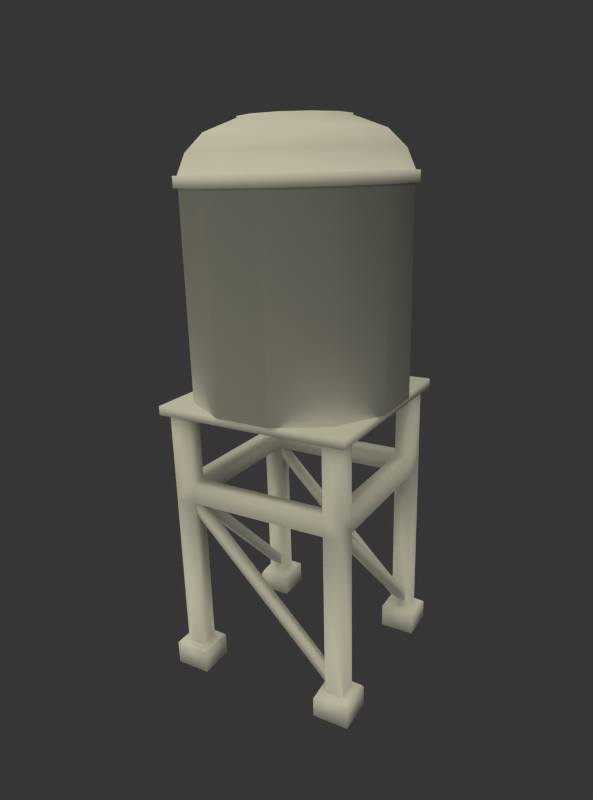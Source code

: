 # Source: Water_Towel.blend  (saved by Blender 2.63.0; exported with 4.5.12 LTS)
import bpy
from mathutils import Matrix  # noqa: F401  (used for matrix-valued properties, if any)

bpy.ops.wm.read_factory_settings(use_empty=True)
scene = bpy.context.scene
scene.name = 'Scene'

# ---- collections
col_collection_1 = bpy.data.collections.new('Collection 1'); scene.collection.children.link(col_collection_1)

# ---- materials (node trees are filled in below, after node groups)
mat_material = bpy.data.materials.new('Material')
mat_material.alpha_threshold = 0.0
mat_material.use_transparent_shadow = False
mat_material.specular_color = (0.1733, 0.1389, 0.07949)
mat_material.roughness = 0.5
mat_material.specular_intensity = 0.4376
mat_material.line_color = (0.0, 0.0, 0.0, 1.0)

# ---- material node trees

# ---- world
world_world = bpy.data.worlds.new('World'); scene.world = world_world
world_world.color = (0.03741, 0.03741, 0.03741)
world_world.use_sun_shadow = False
world_world.sun_shadow_jitter_overblur = 0.0
world_world.cycles.sampling_method = 'MANUAL'
world_world.cycles.sample_map_resolution = 256

# ---- cameras
cam_camera = bpy.data.cameras.new('Camera')
cam_camera.clip_end = 100.0
cam_camera.lens = 28.0
cam_camera.sensor_width = 32.0
cam_camera.sensor_height = 18.0
cam_camera.dof.focus_distance = 0.0
cam_camera.dof.aperture_fstop = 128.0

# ---- lights
light_sun_001 = bpy.data.lights.new('Sun.001', 'SUN')
light_sun_001.color = (1.0, 0.9489, 0.6876)
light_sun_001.transmission_factor = 0.0
light_sun_001.angle = 2.896
light_sun_001.energy = 2.02
light_sun_001.shadow_buffer_clip_start = 0.5
light_sun_001.shadow_soft_size = 8.108
light_sun_001.shadow_cascade_max_distance = 1000.0
light_sun_001.cycles.use_multiple_importance_sampling = False

# ---- meshes
me_cube_001 = bpy.data.meshes.new('Cube.001')
me_cube_001.from_pydata([(0.806, -1.006, -0.8819), (0.806, 1.006, -0.8819), (0.806, -0.794, -0.8819), (0.806, -0.794, -0.6819), (0.806, -1.006, -0.6819), (0.806, 1.006, -0.6819), (0.806, -0.794, 0.1181), (0.806, 0.794, 0.1181), (-0.806, -0.794, 0.1181), (-0.806, 0.794, 0.1181), (0.806, -1.006, 0.1181), (0.806, 1.006, 0.1181), (-0.806, -1.006, 0.1181), (-0.806, 1.006, 0.1181), (1.018, -1.006, 0.1181), (1.018, 1.006, 0.1181), (-1.018, -1.006, 0.1181), (-1.018, 1.006, 0.1181), (1.018, -0.794, 0.1181), (1.018, 0.794, 0.1181), (-1.018, -0.794, 0.1181), (-1.018, 0.794, 0.1181), (1.018, -0.794, -0.6819), (-1.018, -0.794, -0.6819), (1.018, -1.006, -0.6819), (1.018, 1.006, -0.6819), (-1.018, -1.006, -0.6819), (-1.018, 1.006, -0.6819), (1.018, -1.006, -0.8819), (1.018, 1.006, -0.8819), (-1.018, -1.006, -0.8819), (-1.018, 1.006, -0.8819), (1.018, -0.794, -0.8819), (-1.018, -0.794, -0.8819), (1.018, -0.794, -2.728), (1.018, 0.794, -2.719), (-1.018, -0.794, -2.719), (-1.018, 0.794, -2.719), (1.018, -1.006, -2.728), (1.018, 1.006, -2.719), (-1.018, -1.006, -2.719), (-1.018, 1.006, -2.719), (0.806, -1.006, -2.728), (0.806, 1.006, -2.719), (-0.806, -1.006, -2.719), (-0.806, 1.006, -2.719), (0.806, -0.794, -2.728), (0.806, 0.794, -2.719), (-0.806, -0.794, -2.719), (-0.806, 0.794, -2.719), (0.735, -0.7231, -2.728), (0.735, 0.7231, -2.721), (-0.735, -0.7231, -2.731), (-0.735, 0.7231, -2.744), (0.735, -1.077, -2.767), (0.735, 1.077, -2.719), (-0.735, -1.077, -2.719), (-0.735, 1.077, -2.719), (1.089, -1.077, -2.732), (1.089, 1.077, -2.754), (-1.089, -1.077, -2.719), (-1.089, 1.077, -2.719), (1.089, -0.7231, -2.728), (1.089, 0.7231, -2.719), (-1.089, -0.7231, -2.719), (-1.089, 0.7231, -2.751), (1.112, -0.7, -2.759), (1.112, 0.7, -2.732), (-1.112, -0.7, -2.732), (-1.112, 0.7, -2.802), (1.112, -1.1, -2.746), (1.112, 1.1, -2.767), (-1.112, -1.1, -2.732), (-1.112, 1.1, -2.732), (0.712, -1.1, -2.78), (0.712, 1.1, -2.732), (-0.712, -1.1, -2.732), (-0.712, 1.1, -2.732), (0.712, -0.7, -2.741), (0.712, 0.7, -2.726), (-0.712, -0.7, -2.744), (-0.712, 0.7, -2.757), (1.112, -0.7, -3.0), (1.112, 0.7, -3.0), (-1.112, -0.7, -3.0), (-1.112, 0.7, -3.0), (1.112, -1.1, -3.0), (1.112, 1.1, -3.0), (-1.112, -1.1, -3.0), (-1.112, 1.1, -3.0), (0.712, -1.1, -3.0), (0.712, 1.1, -3.0), (-0.712, -1.1, -3.0), (-0.712, 1.1, -3.0), (0.712, -0.7, -3.0), (0.712, 0.7, -3.0), (-0.712, -0.7, -3.0), (-0.712, 0.7, -3.0), (-0.806, -1.006, -0.6819), (-0.806, 1.006, -0.6819), (-0.806, -0.794, -0.6819), (-0.806, -0.794, -0.8819), (-0.806, -1.006, -0.8819), (-0.806, 1.006, -0.8819), (1.018, 0.794, -0.6819), (-1.018, 0.794, -0.6819), (1.018, 0.794, -0.8819), (-1.018, 0.794, -0.8819), (0.806, 0.794, -0.8819), (-0.806, 0.794, -0.8819), (0.806, 0.794, -0.6819), (-0.806, 0.794, -0.6819), (0.005988, 0.005987, -0.6819), (-0.8383, -0.9573, -1.001), (-0.8383, 0.9454, -1.001), (-0.8383, -0.85, -1.001), (-0.8383, 0.8422, -1.001), (-0.8383, -0.85, -0.8453), (-0.8383, 0.8422, -0.8453), (-0.8383, -0.9573, -0.8453), (-0.8383, 0.9454, -0.8453), (0.8551, -0.9573, -2.552), (0.8551, 0.9454, -2.552), (0.8551, -0.85, -2.552), (0.8551, 0.8422, -2.552), (0.8551, -0.85, -2.707), (0.8551, 0.8422, -2.707), (0.8551, -0.9573, -2.707), (0.8551, 0.9454, -2.707), (-0.8458, 0.8868, -2.707), (0.8657, 0.8868, -2.707), (-0.9677, 0.8868, -2.707), (0.9724, 0.8868, -2.707), (-0.9677, 0.8868, -2.552), (0.9724, 0.8868, -2.552), (-0.8458, 0.8868, -2.552), (0.8657, 0.8868, -2.552), (-0.8458, -0.8067, -0.8453), (0.8657, -0.8067, -0.8453), (-0.9677, -0.8067, -0.8453), (0.9724, -0.8067, -0.8453), (-0.9677, -0.8067, -1.001), (0.9724, -0.8067, -1.001), (-0.8458, -0.8067, -1.001), (0.8657, -0.8067, -1.001), (0.8465, 0.8421, 0.2181), (-0.8345, -0.8302, 0.2181), (1.152, 0.3099, 0.2181), (0.8421, -0.8345, 0.2181), (-0.8302, 0.8465, 0.2181), (-0.3038, -1.138, 0.2181), (-1.138, 0.3158, 0.2181), (0.3099, -1.14, 0.2181), (-0.2979, 1.152, 0.2181), (1.15, -0.3038, 0.2181), (0.3158, 1.15, 0.2181), (-1.14, -0.2979, 0.2181), (0.8465, 0.8421, 2.404), (0.8421, -0.8345, 2.404), (1.15, -0.3038, 2.404), (-0.8345, -0.8302, 2.404), (-0.3038, -1.138, 2.404), (1.152, 0.3099, 2.404), (-1.138, 0.3158, 2.404), (0.3099, -1.14, 2.404), (-0.8302, 0.8465, 2.404), (-0.2979, 1.152, 2.404), (0.3158, 1.15, 2.404), (-1.14, -0.2979, 2.404), (1.092, 1.092, 0.1181), (1.092, -1.092, 0.1181), (-1.092, -1.092, 0.1181), (-1.092, 1.092, 0.1181), (-1.092, 1.092, 0.2181), (-1.092, -1.092, 0.2181), (1.092, -1.092, 0.2181), (1.092, 1.092, 0.2181), (-1.186, -0.3109, 2.404), (0.3327, 1.199, 2.404), (-0.3073, 1.201, 2.404), (-0.8624, 0.8825, 2.404), (0.3266, -1.189, 2.404), (-1.184, 0.3291, 2.404), (1.205, 0.3229, 2.404), (-0.3135, -1.188, 2.404), (-0.8669, -0.8661, 2.404), (1.203, -0.3171, 2.404), (0.8817, -0.8706, 2.404), (0.8862, 0.878, 2.404), (0.8862, 0.878, 2.52), (0.8817, -0.8706, 2.52), (1.203, -0.3171, 2.52), (-0.8669, -0.8661, 2.52), (-0.3135, -1.188, 2.52), (1.205, 0.3229, 2.52), (-1.184, 0.3291, 2.52), (0.3266, -1.189, 2.52), (-0.8624, 0.8825, 2.52), (-0.3073, 1.201, 2.52), (0.3327, 1.199, 2.52), (-1.186, -0.3109, 2.52), (-1.142, -0.2994, 2.52), (0.3209, 1.156, 2.52), (-0.2957, 1.157, 2.52), (-0.8305, 0.8505, 2.52), (0.315, -1.145, 2.52), (-1.14, 0.3173, 2.52), (1.161, 0.3113, 2.52), (-0.3017, -1.144, 2.52), (-0.8349, -0.8341, 2.52), (1.159, -0.3053, 2.52), (0.8498, -0.8385, 2.52), (0.8541, 0.8461, 2.52), (0.791, 0.7833, 2.727), (0.787, -0.7754, 2.727), (1.073, -0.282, 2.727), (-0.7717, -0.7714, 2.727), (-0.2784, -1.058, 2.727), (1.075, 0.2885, 2.727), (-1.054, 0.294, 2.727), (0.2921, -1.059, 2.727), (-0.7677, 0.7873, 2.727), (-0.2729, 1.071, 2.727), (0.2976, 1.07, 2.727), (-1.056, -0.2765, 2.727), (-0.8765, -0.229, 2.908), (0.2492, 0.8909, 2.908), (-0.2254, 0.8921, 2.908), (-0.6369, 0.6559, 2.908), (0.2446, -0.8801, 2.908), (-0.8752, 0.2455, 2.908), (0.8957, 0.241, 2.908), (-0.2299, -0.8789, 2.908), (-0.6403, -0.6406, 2.908), (0.8945, -0.2336, 2.908), (0.6562, -0.6439, 2.908), (0.6595, 0.6525, 2.908), (0.4211, 0.4153, 3.035), (0.4189, -0.4055, 3.035), (0.5698, -0.1457, 3.035), (-0.4018, -0.4033, 3.035), (-0.142, -0.5542, 3.035), (0.5706, 0.1548, 3.035), (-0.5506, 0.1576, 3.035), (0.1584, -0.555, 3.035), (-0.3997, 0.4174, 3.035), (-0.1392, 0.567, 3.035), (0.1613, 0.5662, 3.035), (-0.5514, -0.1428, 3.035), (-0.5514, -0.1428, 3.051), (0.1613, 0.5662, 3.051), (-0.1392, 0.567, 3.051), (-0.3997, 0.4174, 3.051), (0.1584, -0.555, 3.051), (-0.5506, 0.1576, 3.051), (0.5706, 0.1548, 3.051), (-0.142, -0.5542, 3.051), (-0.4018, -0.4033, 3.051), (0.5698, -0.1457, 3.051), (0.4189, -0.4055, 3.051), (0.4211, 0.4153, 3.051), (0.3723, 0.3669, 3.051), (0.3705, -0.3567, 3.051), (0.5035, -0.1277, 3.051), (-0.3531, -0.3549, 3.051), (-0.1241, -0.4879, 3.051), (0.5042, 0.1371, 3.051), (-0.4843, 0.1397, 3.051), (0.1408, -0.4886, 3.051), (-0.3512, 0.3687, 3.051), (-0.1215, 0.5006, 3.051), (0.1433, 0.4999, 3.051), (-0.4849, -0.1252, 3.051), (-0.3902, -0.1078, 3.029), (0.1177, 0.4345, 3.029), (-0.09642, 0.4351, 3.029), (-0.2821, 0.3207, 3.029), (0.1157, -0.4231, 3.029), (-0.3897, 0.122, 3.029), (0.4095, 0.1198, 3.029), (-0.09848, -0.4225, 3.029), (-0.2836, -0.3071, 3.029), (0.4089, -0.11, 3.029), (0.3014, -0.3087, 3.029), (0.3029, 0.3191, 3.029), (0.117, 0.1209, 3.029), (0.1163, -0.09441, 3.029), (-0.09711, 0.1215, 3.029), (-0.09779, -0.09381, 3.029), (0.312, -0.3251, 0.2181), (-0.3017, -0.3235, 0.2181), (-0.3, 0.3411, 0.2181), (0.3137, 0.3395, 0.2181)], [], [(14, 18, 6, 10), (7, 19, 15, 11), (8, 20, 16, 12), (17, 21, 9, 13), (6, 3, 4, 10), (5, 110, 7, 11), (98, 100, 8, 12), (9, 111, 99, 13), (10, 4, 24, 14), (25, 5, 11, 15), (26, 98, 12, 16), (13, 99, 27, 17), (14, 24, 22, 18), (104, 25, 15, 19), (23, 26, 16, 20), (17, 27, 105, 21), (18, 22, 3, 6), (110, 104, 19, 7), (100, 23, 20, 8), (21, 105, 111, 9), (24, 28, 32, 22), (106, 29, 25, 104), (33, 30, 26, 23), (27, 31, 107, 105), (4, 0, 28, 24), (29, 1, 5, 25), (30, 102, 98, 26), (99, 103, 31, 27), (42, 0, 2, 46), (108, 1, 43, 47), (101, 102, 44, 48), (45, 103, 109, 49), (0, 42, 38, 28), (39, 43, 1, 29), (40, 44, 102, 30), (103, 45, 41, 31), (28, 38, 34, 32), (35, 39, 29, 106), (36, 40, 30, 33), (31, 41, 37, 107), (32, 34, 46, 2), (47, 35, 106, 108), (48, 36, 33, 101), (107, 37, 49, 109), (34, 62, 50, 46), (51, 63, 35, 47), (52, 64, 36, 48), (37, 65, 53, 49), (38, 58, 62, 34), (63, 59, 39, 35), (64, 60, 40, 36), (41, 61, 65, 37), (42, 54, 58, 38), (59, 55, 43, 39), (60, 56, 44, 40), (45, 57, 61, 41), (46, 50, 54, 42), (55, 51, 47, 43), (56, 52, 48, 44), (49, 53, 57, 45), (50, 78, 74, 54), (75, 79, 51, 55), (76, 80, 52, 56), (53, 81, 77, 57), (54, 74, 70, 58), (71, 75, 55, 59), (72, 76, 56, 60), (57, 77, 73, 61), (58, 70, 66, 62), (67, 71, 59, 63), (68, 72, 60, 64), (61, 73, 69, 65), (62, 66, 78, 50), (79, 67, 63, 51), (80, 68, 64, 52), (65, 69, 81, 53), (82, 94, 78, 66), (79, 95, 83, 67), (80, 96, 84, 68), (85, 97, 81, 69), (66, 70, 86, 82), (87, 71, 67, 83), (88, 72, 68, 84), (69, 73, 89, 85), (70, 74, 90, 86), (91, 75, 71, 87), (92, 76, 72, 88), (73, 77, 93, 89), (94, 90, 74, 78), (75, 91, 95, 79), (76, 92, 96, 80), (97, 93, 77, 81), (94, 82, 86, 90), (87, 83, 95, 91), (88, 84, 96, 92), (97, 85, 89, 93), (0, 4, 98, 102), (99, 5, 1, 103), (4, 3, 100, 98), (111, 110, 5, 99), (3, 2, 101, 100), (109, 108, 110, 111), (2, 0, 102, 101), (103, 1, 108, 109), (22, 32, 106, 104), (107, 33, 23, 105), (2, 3, 110, 108), (111, 100, 101, 109), (3, 22, 104, 110), (105, 23, 100, 111), (32, 2, 108, 106), (109, 101, 33, 107), (113, 127, 121, 119), (122, 128, 114, 120), (119, 121, 123, 117), (124, 122, 120, 118), (117, 123, 125, 115), (126, 124, 118, 116), (115, 125, 127, 113), (128, 126, 116, 114), (141, 131, 129, 143), (130, 132, 142, 144), (139, 133, 131, 141), (132, 134, 140, 142), (137, 135, 133, 139), (134, 136, 138, 140), (143, 129, 135, 137), (136, 130, 144, 138), (161, 160, 146, 150), (146, 160, 168, 156), (164, 161, 150, 152), (154, 159, 158, 148), (158, 164, 152, 148), (153, 166, 167, 155), (156, 168, 163, 151), (147, 162, 159, 154), (149, 165, 166, 153), (163, 165, 149, 151), (155, 167, 157, 145), (157, 162, 147, 145), (169, 170, 171, 172), (172, 173, 176, 169), (171, 174, 173, 172), (170, 175, 174, 171), (169, 176, 175, 170), (174, 175, 176, 173), (164, 158, 187, 181), (163, 168, 177, 182), (159, 162, 183, 186), (168, 160, 185, 177), (162, 157, 188, 183), (157, 167, 178, 188), (167, 166, 179, 178), (166, 165, 180, 179), (165, 163, 182, 180), (161, 164, 181, 184), (160, 161, 184, 185), (158, 159, 186, 187), (187, 186, 191, 190), (185, 184, 193, 192), (184, 181, 196, 193), (180, 182, 195, 197), (179, 180, 197, 198), (178, 179, 198, 199), (188, 178, 199, 189), (183, 188, 189, 194), (177, 185, 192, 200), (186, 183, 194, 191), (182, 177, 200, 195), (181, 187, 190, 196), (196, 190, 211, 205), (195, 200, 201, 206), (191, 194, 207, 210), (200, 192, 209, 201), (194, 189, 212, 207), (189, 199, 202, 212), (199, 198, 203, 202), (198, 197, 204, 203), (197, 195, 206, 204), (193, 196, 205, 208), (192, 193, 208, 209), (190, 191, 210, 211), (211, 210, 215, 214), (209, 208, 217, 216), (208, 205, 220, 217), (204, 206, 219, 221), (203, 204, 221, 222), (202, 203, 222, 223), (212, 202, 223, 213), (207, 212, 213, 218), (201, 209, 216, 224), (210, 207, 218, 215), (206, 201, 224, 219), (205, 211, 214, 220), (220, 214, 235, 229), (219, 224, 225, 230), (215, 218, 231, 234), (224, 216, 233, 225), (218, 213, 236, 231), (213, 223, 226, 236), (223, 222, 227, 226), (222, 221, 228, 227), (221, 219, 230, 228), (217, 220, 229, 232), (216, 217, 232, 233), (214, 215, 234, 235), (235, 234, 239, 238), (233, 232, 241, 240), (232, 229, 244, 241), (228, 230, 243, 245), (227, 228, 245, 246), (226, 227, 246, 247), (236, 226, 247, 237), (231, 236, 237, 242), (225, 233, 240, 248), (234, 231, 242, 239), (230, 225, 248, 243), (229, 235, 238, 244), (244, 238, 259, 253), (243, 248, 249, 254), (239, 242, 255, 258), (248, 240, 257, 249), (242, 237, 260, 255), (237, 247, 250, 260), (247, 246, 251, 250), (246, 245, 252, 251), (245, 243, 254, 252), (241, 244, 253, 256), (240, 241, 256, 257), (238, 239, 258, 259), (259, 258, 263, 262), (257, 256, 265, 264), (256, 253, 268, 265), (252, 254, 267, 269), (251, 252, 269, 270), (250, 251, 270, 271), (260, 250, 271, 261), (255, 260, 261, 266), (249, 257, 264, 272), (258, 255, 266, 263), (254, 249, 272, 267), (253, 259, 262, 268), (268, 262, 283, 277), (267, 272, 273, 278), (263, 266, 279, 282), (272, 264, 281, 273), (266, 261, 284, 279), (261, 271, 274, 284), (271, 270, 275, 274), (270, 269, 276, 275), (269, 267, 278, 276), (265, 268, 277, 280), (264, 265, 280, 281), (262, 263, 282, 283), (275, 287, 285, 274), (287, 288, 286, 285), (288, 280, 277, 286), (273, 288, 287, 278), (279, 285, 286, 282), (279, 284, 274, 285), (277, 283, 282, 286), (273, 281, 280, 288), (275, 276, 278, 287), (152, 150, 290, 289), (146, 156, 290, 150), (148, 152, 289, 154), (289, 290, 291, 292), (151, 291, 290, 156), (147, 154, 289, 292), (153, 155, 292, 291), (145, 147, 292, 155), (149, 153, 291, 151)])
me_cube_001.polygons.foreach_set('use_smooth', [True] * 272)
_uv = me_cube_001.uv_layers.new(name='UVTex')
_uv.uv.foreach_set('vector', [0.9281, 0.9655, 0.9281, 0.9882, 0.9055, 0.9881, 0.9055, 0.9655, 0.5662, 0.9891, 0.589, 0.9891, 0.589, 0.9665, 0.5662, 0.9665, 0.6781, 0.9887, 0.7008, 0.9887, 0.7008, 0.966, 0.6781, 0.966, 0.8164, 0.9656, 0.8164, 0.9883, 0.7937, 0.9883, 0.7938, 0.9656, 0.8845, 0.9655, 0.8845, 0.8801, 0.9055, 0.8801, 0.9055, 0.9655, 0.5663, 0.8811, 0.5453, 0.8811, 0.5453, 0.9665, 0.5663, 0.9665, 0.6782, 0.8806, 0.6573, 0.8806, 0.6573, 0.966, 0.6782, 0.966, 0.7728, 0.9656, 0.7728, 0.8802, 0.7938, 0.8802, 0.7938, 0.9656, 0.9055, 0.9655, 0.9055, 0.8801, 0.9282, 0.8801, 0.9281, 0.9655, 0.589, 0.8811, 0.5663, 0.8811, 0.5663, 0.9665, 0.589, 0.9665, 0.701, 0.8806, 0.6782, 0.8806, 0.6782, 0.966, 0.701, 0.966, 0.7938, 0.9656, 0.7938, 0.8802, 0.8165, 0.8802, 0.8165, 0.9656, 0.9281, 0.9655, 0.9282, 0.8801, 0.9515, 0.8801, 0.9515, 0.9657, 0.6123, 0.8811, 0.589, 0.8811, 0.589, 0.9665, 0.6123, 0.9666, 0.7243, 0.8806, 0.701, 0.8806, 0.701, 0.966, 0.7243, 0.9662, 0.8165, 0.9656, 0.8165, 0.8802, 0.8398, 0.8802, 0.8398, 0.9658, 0.9515, 0.9657, 0.9515, 0.8801, 0.9746, 0.8801, 0.9746, 0.9658, 0.6354, 0.8811, 0.6123, 0.8811, 0.6123, 0.9666, 0.6354, 0.9668, 0.7474, 0.8806, 0.7243, 0.8806, 0.7243, 0.9662, 0.7474, 0.9663, 0.8398, 0.9658, 0.8398, 0.8802, 0.8629, 0.8802, 0.8629, 0.9659, 0.9282, 0.8801, 0.9282, 0.8585, 0.9515, 0.8585, 0.9515, 0.8801, 0.6123, 0.8594, 0.589, 0.8594, 0.589, 0.8811, 0.6123, 0.8811, 0.7243, 0.859, 0.701, 0.859, 0.701, 0.8806, 0.7243, 0.8806, 0.8165, 0.8802, 0.8165, 0.8586, 0.8398, 0.8586, 0.8398, 0.8802, 0.9055, 0.8801, 0.9055, 0.8585, 0.9282, 0.8585, 0.9282, 0.8801, 0.589, 0.8594, 0.5663, 0.8594, 0.5663, 0.8811, 0.589, 0.8811, 0.701, 0.859, 0.6782, 0.859, 0.6782, 0.8806, 0.701, 0.8806, 0.7938, 0.8802, 0.7938, 0.8586, 0.8165, 0.8586, 0.8165, 0.8802, 0.9055, 0.6617, 0.9055, 0.8585, 0.8845, 0.8585, 0.8845, 0.6617, 0.5453, 0.8594, 0.5663, 0.8594, 0.5663, 0.6627, 0.5453, 0.6627, 0.6573, 0.859, 0.6782, 0.859, 0.6782, 0.6623, 0.6573, 0.6623, 0.7938, 0.6619, 0.7938, 0.8586, 0.7728, 0.8586, 0.7728, 0.6619, 0.9055, 0.8585, 0.9055, 0.6617, 0.9282, 0.6617, 0.9282, 0.8585, 0.589, 0.6627, 0.5663, 0.6627, 0.5663, 0.8594, 0.589, 0.8594, 0.701, 0.6623, 0.6782, 0.6623, 0.6782, 0.859, 0.701, 0.859, 0.7938, 0.8586, 0.7938, 0.6619, 0.8165, 0.6619, 0.8165, 0.8586, 0.9282, 0.8585, 0.9282, 0.6617, 0.9515, 0.6617, 0.9515, 0.8585, 0.6123, 0.6627, 0.589, 0.6627, 0.589, 0.8594, 0.6123, 0.8594, 0.7243, 0.6623, 0.701, 0.6623, 0.701, 0.859, 0.7243, 0.859, 0.8165, 0.8586, 0.8165, 0.6619, 0.8398, 0.6619, 0.8398, 0.8586, 0.9515, 0.8585, 0.9515, 0.6617, 0.9746, 0.6617, 0.9746, 0.8585, 0.6354, 0.6627, 0.6123, 0.6627, 0.6123, 0.8594, 0.6354, 0.8594, 0.7474, 0.6623, 0.7243, 0.6623, 0.7243, 0.859, 0.7474, 0.859, 0.8398, 0.8586, 0.8398, 0.6619, 0.8629, 0.6619, 0.8629, 0.8586, 0.3706, 0.2882, 0.3777, 0.2968, 0.3419, 0.2967, 0.3491, 0.2882, 0.4843, 0.7238, 0.4484, 0.7238, 0.4556, 0.7324, 0.4771, 0.7324, 0.3807, 0.4892, 0.3448, 0.4892, 0.352, 0.4978, 0.3735, 0.4978, 0.3716, 0.5175, 0.3788, 0.5261, 0.3429, 0.526, 0.3501, 0.5175, 0.4094, 0.3469, 0.4007, 0.354, 0.4007, 0.3184, 0.4094, 0.3256, 0.4255, 0.7021, 0.4255, 0.6666, 0.4168, 0.6737, 0.4168, 0.695, 0.3219, 0.4675, 0.3219, 0.432, 0.3131, 0.4391, 0.3131, 0.4604, 0.4104, 0.5762, 0.4017, 0.5833, 0.4017, 0.5477, 0.4104, 0.5549, 0.3505, 0.3855, 0.3434, 0.3768, 0.379, 0.3768, 0.3718, 0.3855, 0.4472, 0.6438, 0.4828, 0.6438, 0.4757, 0.635, 0.4544, 0.635, 0.3436, 0.4092, 0.3791, 0.4092, 0.372, 0.4004, 0.3507, 0.4004, 0.3515, 0.6148, 0.3444, 0.6061, 0.38, 0.6061, 0.3728, 0.6148, 0.3127, 0.3265, 0.3204, 0.3193, 0.3204, 0.3549, 0.3127, 0.3478, 0.5058, 0.6657, 0.5058, 0.7012, 0.5135, 0.6941, 0.5135, 0.6728, 0.4021, 0.4311, 0.4021, 0.4666, 0.4099, 0.4595, 0.4099, 0.4382, 0.3137, 0.5558, 0.3214, 0.5486, 0.3214, 0.5842, 0.3137, 0.5771, 0.3204, 0.3193, 0.3237, 0.3152, 0.3234, 0.3576, 0.3204, 0.3549, 0.5028, 0.6629, 0.5025, 0.7054, 0.5058, 0.7012, 0.5058, 0.6657, 0.3991, 0.4283, 0.3988, 0.4708, 0.4021, 0.4666, 0.4021, 0.4311, 0.3214, 0.5486, 0.3248, 0.5445, 0.3244, 0.5869, 0.3214, 0.5842, 0.3434, 0.3768, 0.3392, 0.3737, 0.3817, 0.374, 0.379, 0.3768, 0.4445, 0.6466, 0.487, 0.6469, 0.4828, 0.6438, 0.4472, 0.6438, 0.3409, 0.412, 0.3833, 0.4123, 0.3791, 0.4092, 0.3436, 0.4092, 0.3444, 0.6061, 0.3402, 0.603, 0.3827, 0.6033, 0.38, 0.6061, 0.4007, 0.354, 0.3977, 0.3582, 0.398, 0.3157, 0.4007, 0.3184, 0.4281, 0.7049, 0.4285, 0.6624, 0.4255, 0.6666, 0.4255, 0.7021, 0.3245, 0.4703, 0.3248, 0.4278, 0.3219, 0.432, 0.3219, 0.4675, 0.4017, 0.5833, 0.3987, 0.5875, 0.3991, 0.545, 0.4017, 0.5477, 0.3777, 0.2968, 0.3822, 0.2997, 0.3398, 0.2994, 0.3419, 0.2967, 0.4864, 0.7212, 0.444, 0.7209, 0.4484, 0.7238, 0.4843, 0.7238, 0.3828, 0.4866, 0.3403, 0.4863, 0.3448, 0.4892, 0.3807, 0.4892, 0.3788, 0.5261, 0.3833, 0.529, 0.3408, 0.5287, 0.3429, 0.526, 0.3821, 0.3156, 0.3397, 0.3153, 0.3398, 0.2994, 0.3822, 0.2997, 0.4864, 0.7212, 0.4865, 0.7053, 0.4441, 0.705, 0.444, 0.7209, 0.3828, 0.4866, 0.3829, 0.4707, 0.3404, 0.4704, 0.3403, 0.4863, 0.3831, 0.5449, 0.3407, 0.5446, 0.3408, 0.5287, 0.3833, 0.529, 0.398, 0.3157, 0.3977, 0.3582, 0.3818, 0.3581, 0.3821, 0.3156, 0.4444, 0.6625, 0.4285, 0.6624, 0.4281, 0.7049, 0.4441, 0.705, 0.3407, 0.4279, 0.3248, 0.4278, 0.3245, 0.4703, 0.3404, 0.4704, 0.3991, 0.545, 0.3987, 0.5875, 0.3828, 0.5874, 0.3831, 0.5449, 0.3817, 0.374, 0.3392, 0.3737, 0.3393, 0.3577, 0.3818, 0.3581, 0.4868, 0.6628, 0.487, 0.6469, 0.4445, 0.6466, 0.4444, 0.6625, 0.3832, 0.4282, 0.3833, 0.4123, 0.3409, 0.412, 0.3407, 0.4279, 0.3827, 0.6033, 0.3402, 0.603, 0.3404, 0.587, 0.3828, 0.5874, 0.3397, 0.3153, 0.3393, 0.3577, 0.3234, 0.3576, 0.3237, 0.3152, 0.5028, 0.6629, 0.4868, 0.6628, 0.4865, 0.7053, 0.5025, 0.7054, 0.3991, 0.4283, 0.3832, 0.4282, 0.3829, 0.4707, 0.3988, 0.4708, 0.3407, 0.5446, 0.3404, 0.587, 0.3244, 0.5869, 0.3248, 0.5445, 0.3397, 0.3153, 0.3821, 0.3156, 0.3818, 0.3581, 0.3393, 0.3577, 0.4444, 0.6625, 0.4441, 0.705, 0.4865, 0.7053, 0.4868, 0.6628, 0.3407, 0.4279, 0.3404, 0.4704, 0.3829, 0.4707, 0.3832, 0.4282, 0.3407, 0.5446, 0.3831, 0.5449, 0.3828, 0.5874, 0.3404, 0.587, 0.9901, 0.03315, 0.9901, 0.05434, 0.8193, 0.05434, 0.8193, 0.03315, 0.2108, 0.6844, 0.3816, 0.6844, 0.3816, 0.7056, 0.2108, 0.7056, 0.9901, 0.05434, 0.9901, 0.07679, 0.8193, 0.07679, 0.8193, 0.05434, 0.2108, 0.662, 0.3816, 0.662, 0.3816, 0.6844, 0.2108, 0.6844, 0.9901, 0.07679, 0.9902, 0.09925, 0.8195, 0.09925, 0.8193, 0.07679, 0.211, 0.6395, 0.3818, 0.6395, 0.3816, 0.662, 0.2108, 0.662, 0.9901, 0.01067, 0.9901, 0.03315, 0.8193, 0.03315, 0.8193, 0.01067, 0.2108, 0.7056, 0.3816, 0.7056, 0.3816, 0.7281, 0.2109, 0.7281, 0.9895, 0.1661, 0.9895, 0.1874, 0.8209, 0.1874, 0.8209, 0.1661, 0.1886, 0.7058, 0.02001, 0.7058, 0.02001, 0.6845, 0.1886, 0.6845, 0.9893, 0.1215, 0.9895, 0.1436, 0.8209, 0.1436, 0.8208, 0.1215, 0.1886, 0.662, 0.02001, 0.662, 0.02014, 0.6399, 0.1887, 0.6399, 0.9895, 0.1436, 0.9895, 0.1661, 0.8209, 0.1661, 0.8209, 0.1436, 0.1886, 0.6845, 0.02001, 0.6845, 0.02001, 0.662, 0.1886, 0.662, 0.9895, 0.1874, 0.9895, 0.2099, 0.8209, 0.2099, 0.8209, 0.1874, 0.1886, 0.7283, 0.02001, 0.7283, 0.02001, 0.7058, 0.1886, 0.7058, 0.02867, 0.3191, 0.2628, 0.3191, 0.2523, 0.3329, 0.01824, 0.3329, 0.03282, 0.4167, 0.02362, 0.4032, 0.2579, 0.4032, 0.2671, 0.4167, 0.01824, 0.3329, 0.2523, 0.3329, 0.2523, 0.3518, 0.01824, 0.3518, 0.03282, 0.4352, 0.03282, 0.4167, 0.2671, 0.4167, 0.2671, 0.4352, 0.01824, 0.3518, 0.2523, 0.3518, 0.2628, 0.3651, 0.02867, 0.3651, 0.02362, 0.4488, 0.03282, 0.4352, 0.2671, 0.4352, 0.2579, 0.4488, 0.02867, 0.3016, 0.2628, 0.3016, 0.2628, 0.3191, 0.02867, 0.3191, 0.02362, 0.4032, 0.02362, 0.3853, 0.2579, 0.3853, 0.2579, 0.4032, 0.2549, 0.5672, 0.02035, 0.5672, 0.02035, 0.5496, 0.2549, 0.5496, 0.2568, 0.4637, 0.2568, 0.4816, 0.02279, 0.4816, 0.02279, 0.4637, 0.265, 0.5797, 0.03052, 0.5797, 0.02035, 0.5672, 0.2549, 0.5672, 0.2568, 0.4816, 0.2463, 0.4946, 0.01234, 0.4946, 0.02279, 0.4816, 0.265, 0.5986, 0.03052, 0.5986, 0.03052, 0.5797, 0.265, 0.5797, 0.2463, 0.4946, 0.2463, 0.5132, 0.01234, 0.5132, 0.01234, 0.4946, 0.2546, 0.6106, 0.02009, 0.6106, 0.03052, 0.5986, 0.265, 0.5986, 0.2463, 0.5132, 0.2568, 0.5264, 0.02279, 0.5264, 0.01234, 0.5132, 0.2016, 0.2412, 0.1385, 0.2412, 0.1385, 0.01036, 0.2016, 0.01036, 0.1385, 0.01036, 0.1385, 0.2412, 0.0764, 0.2412, 0.0764, 0.01036, 0.2653, 0.2412, 0.2016, 0.2412, 0.2016, 0.01036, 0.2653, 0.01036, 0.3977, 0.01036, 0.3977, 0.2412, 0.3307, 0.2412, 0.3307, 0.01036, 0.3307, 0.2412, 0.2653, 0.2412, 0.2653, 0.01036, 0.3307, 0.01036, 0.6674, 0.01036, 0.6674, 0.2412, 0.6018, 0.2412, 0.6018, 0.01036, 0.0764, 0.01036, 0.0764, 0.2412, 0.01118, 0.2412, 0.01118, 0.01036, 0.4664, 0.01036, 0.4664, 0.2412, 0.3977, 0.2412, 0.3977, 0.01036, 0.7318, 0.01036, 0.7318, 0.2412, 0.6674, 0.2412, 0.6674, 0.01036, 0.798, 0.2412, 0.7318, 0.2412, 0.7318, 0.01036, 0.798, 0.01036, 0.6018, 0.01036, 0.6018, 0.2412, 0.5349, 0.2412, 0.5349, 0.01036, 0.5349, 0.2412, 0.4664, 0.2412, 0.4664, 0.01036, 0.5349, 0.01036, 0.4915, 0.7653, 0.4915, 0.9885, 0.2683, 0.9885, 0.2683, 0.7653, 0.02319, 0.9881, 0.02319, 0.9768, 0.2431, 0.9768, 0.2431, 0.9881, 0.01256, 0.7568, 0.02319, 0.7568, 0.02319, 0.9768, 0.01256, 0.9768, 0.2431, 0.7475, 0.2431, 0.7568, 0.02319, 0.7568, 0.02319, 0.7475, 0.2536, 0.9768, 0.2431, 0.9768, 0.2431, 0.7568, 0.2536, 0.7568, 0.02319, 0.7568, 0.2431, 0.7568, 0.2431, 0.9768, 0.02319, 0.9768, 0.2653, 0.2412, 0.3307, 0.2412, 0.3307, 0.2468, 0.2653, 0.2468, 0.01118, 0.2412, 0.0764, 0.2412, 0.0764, 0.2468, 0.01118, 0.2468, 0.3977, 0.2412, 0.4664, 0.2412, 0.4664, 0.2468, 0.3977, 0.2468, 0.0764, 0.2412, 0.1385, 0.2412, 0.1385, 0.2468, 0.0764, 0.2468, 0.4664, 0.2412, 0.5349, 0.2412, 0.5349, 0.2468, 0.4664, 0.2468, 0.5349, 0.2412, 0.6018, 0.2412, 0.6018, 0.2468, 0.5349, 0.2468, 0.6018, 0.2412, 0.6674, 0.2412, 0.6674, 0.2468, 0.6018, 0.2468, 0.6674, 0.2412, 0.7318, 0.2412, 0.7318, 0.2468, 0.6674, 0.2468, 0.7318, 0.2412, 0.798, 0.2412, 0.798, 0.2468, 0.7318, 0.2468, 0.2016, 0.2412, 0.2653, 0.2412, 0.2653, 0.2468, 0.2016, 0.2468, 0.1385, 0.2412, 0.2016, 0.2412, 0.2016, 0.2468, 0.1385, 0.2468, 0.3307, 0.2412, 0.3977, 0.2412, 0.3977, 0.2468, 0.3307, 0.2468, 0.3307, 0.2468, 0.3977, 0.2468, 0.3977, 0.259, 0.3307, 0.259, 0.1385, 0.2468, 0.2016, 0.2468, 0.2016, 0.259, 0.1385, 0.259, 0.2016, 0.2468, 0.2653, 0.2468, 0.2653, 0.259, 0.2016, 0.259, 0.7318, 0.2468, 0.798, 0.2468, 0.798, 0.259, 0.7318, 0.259, 0.6674, 0.2468, 0.7318, 0.2468, 0.7318, 0.259, 0.6674, 0.259, 0.6018, 0.2468, 0.6674, 0.2468, 0.6674, 0.259, 0.6018, 0.259, 0.5349, 0.2468, 0.6018, 0.2468, 0.6018, 0.259, 0.5349, 0.259, 0.4664, 0.2468, 0.5349, 0.2468, 0.5349, 0.259, 0.4664, 0.259, 0.0764, 0.2468, 0.1385, 0.2468, 0.1385, 0.259, 0.0764, 0.259, 0.3977, 0.2468, 0.4664, 0.2468, 0.4664, 0.259, 0.3977, 0.259, 0.01118, 0.2468, 0.0764, 0.2468, 0.0764, 0.259, 0.01118, 0.259, 0.2653, 0.2468, 0.3307, 0.2468, 0.3307, 0.259, 0.2653, 0.259, 0.2653, 0.259, 0.3307, 0.259, 0.3307, 0.2639, 0.2653, 0.2639, 0.01118, 0.259, 0.0764, 0.259, 0.0764, 0.2639, 0.01118, 0.2639, 0.3977, 0.259, 0.4664, 0.259, 0.4664, 0.2639, 0.3977, 0.2639, 0.0764, 0.259, 0.1385, 0.259, 0.1385, 0.2639, 0.0764, 0.2639, 0.4664, 0.259, 0.5349, 0.259, 0.5349, 0.2639, 0.4664, 0.2639, 0.5349, 0.259, 0.6018, 0.259, 0.6018, 0.2639, 0.5349, 0.2639, 0.6018, 0.259, 0.6674, 0.259, 0.6674, 0.2639, 0.6018, 0.2639, 0.6674, 0.259, 0.7318, 0.259, 0.7318, 0.2639, 0.6674, 0.2639, 0.7318, 0.259, 0.798, 0.259, 0.798, 0.2639, 0.7318, 0.2639, 0.2016, 0.259, 0.2653, 0.259, 0.2653, 0.2639, 0.2016, 0.2639, 0.1385, 0.259, 0.2016, 0.259, 0.2016, 0.2639, 0.1385, 0.2639, 0.3307, 0.259, 0.3977, 0.259, 0.3977, 0.2639, 0.3307, 0.2639, 0.6889, 0.3192, 0.7292, 0.3865, 0.707, 0.3924, 0.6742, 0.3342, 0.4782, 0.3201, 0.5448, 0.2814, 0.55, 0.3023, 0.4931, 0.3356, 0.5448, 0.2814, 0.6221, 0.2811, 0.6162, 0.3018, 0.55, 0.3023, 0.4777, 0.53, 0.4387, 0.464, 0.4603, 0.4583, 0.4924, 0.5154, 0.5437, 0.5698, 0.4777, 0.53, 0.4924, 0.5154, 0.5496, 0.5482, 0.6215, 0.5702, 0.5437, 0.5698, 0.5496, 0.5482, 0.6156, 0.5494, 0.688, 0.5321, 0.6215, 0.5702, 0.6156, 0.5494, 0.6735, 0.5173, 0.7283, 0.466, 0.688, 0.5321, 0.6735, 0.5173, 0.7073, 0.4596, 0.4397, 0.3866, 0.4782, 0.3201, 0.4931, 0.3356, 0.4604, 0.3927, 0.7292, 0.3865, 0.7283, 0.466, 0.7073, 0.4596, 0.707, 0.3924, 0.4387, 0.464, 0.4397, 0.3866, 0.4604, 0.3927, 0.4603, 0.4583, 0.6221, 0.2811, 0.6889, 0.3192, 0.6742, 0.3342, 0.6162, 0.3018, 0.6162, 0.3018, 0.6742, 0.3342, 0.6541, 0.3543, 0.6086, 0.3289, 0.4603, 0.4583, 0.4604, 0.3927, 0.4877, 0.4, 0.487, 0.4513, 0.707, 0.3924, 0.7073, 0.4596, 0.68, 0.4516, 0.6794, 0.3997, 0.4604, 0.3927, 0.4931, 0.3356, 0.5126, 0.3557, 0.4877, 0.4, 0.7073, 0.4596, 0.6735, 0.5173, 0.6538, 0.4966, 0.68, 0.4516, 0.6735, 0.5173, 0.6156, 0.5494, 0.6087, 0.5223, 0.6538, 0.4966, 0.6156, 0.5494, 0.5496, 0.5482, 0.5571, 0.5211, 0.6087, 0.5223, 0.5496, 0.5482, 0.4924, 0.5154, 0.5128, 0.4957, 0.5571, 0.5211, 0.4924, 0.5154, 0.4603, 0.4583, 0.487, 0.4513, 0.5128, 0.4957, 0.55, 0.3023, 0.6162, 0.3018, 0.6086, 0.3289, 0.5568, 0.3295, 0.4931, 0.3356, 0.55, 0.3023, 0.5568, 0.3295, 0.5126, 0.3557, 0.6742, 0.3342, 0.707, 0.3924, 0.6794, 0.3997, 0.6541, 0.3543, 0.6541, 0.3543, 0.6794, 0.3997, 0.6458, 0.409, 0.6294, 0.3796, 0.5126, 0.3557, 0.5568, 0.3295, 0.5663, 0.3628, 0.5374, 0.3799, 0.5568, 0.3295, 0.6086, 0.3289, 0.6002, 0.3627, 0.5663, 0.3628, 0.5128, 0.4957, 0.487, 0.4513, 0.5209, 0.4422, 0.5374, 0.4712, 0.5571, 0.5211, 0.5128, 0.4957, 0.5374, 0.4712, 0.5665, 0.4881, 0.6087, 0.5223, 0.5571, 0.5211, 0.5665, 0.4881, 0.6, 0.4882, 0.6538, 0.4966, 0.6087, 0.5223, 0.6, 0.4882, 0.6291, 0.4714, 0.68, 0.4516, 0.6538, 0.4966, 0.6291, 0.4714, 0.6459, 0.4423, 0.4877, 0.4, 0.5126, 0.3557, 0.5374, 0.3799, 0.5208, 0.4087, 0.6794, 0.3997, 0.68, 0.4516, 0.6459, 0.4423, 0.6458, 0.409, 0.487, 0.4513, 0.4877, 0.4, 0.5208, 0.4087, 0.5209, 0.4422, 0.6086, 0.3289, 0.6541, 0.3543, 0.6294, 0.3796, 0.6002, 0.3627, 0.6002, 0.3627, 0.6294, 0.3796, 0.6282, 0.3805, 0.5996, 0.3642, 0.5209, 0.4422, 0.5208, 0.4087, 0.5221, 0.4093, 0.5224, 0.442, 0.6458, 0.409, 0.6459, 0.4423, 0.6445, 0.4417, 0.6442, 0.4091, 0.5208, 0.4087, 0.5374, 0.3799, 0.5382, 0.3807, 0.5221, 0.4093, 0.6459, 0.4423, 0.6291, 0.4714, 0.6282, 0.4701, 0.6445, 0.4417, 0.6291, 0.4714, 0.6, 0.4882, 0.5998, 0.4867, 0.6282, 0.4701, 0.6, 0.4882, 0.5665, 0.4881, 0.5671, 0.4867, 0.5998, 0.4867, 0.5665, 0.4881, 0.5374, 0.4712, 0.5387, 0.4703, 0.5671, 0.4867, 0.5374, 0.4712, 0.5209, 0.4422, 0.5224, 0.442, 0.5387, 0.4703, 0.5663, 0.3628, 0.6002, 0.3627, 0.5996, 0.3642, 0.5668, 0.3646, 0.5374, 0.3799, 0.5663, 0.3628, 0.5668, 0.3646, 0.5382, 0.3807, 0.6294, 0.3796, 0.6458, 0.409, 0.6442, 0.4091, 0.6282, 0.3805, 0.6282, 0.3805, 0.6442, 0.4091, 0.637, 0.411, 0.6226, 0.3861, 0.5382, 0.3807, 0.5668, 0.3646, 0.5687, 0.3719, 0.5437, 0.3862, 0.5668, 0.3646, 0.5996, 0.3642, 0.5976, 0.3716, 0.5687, 0.3719, 0.5387, 0.4703, 0.5224, 0.442, 0.5297, 0.4401, 0.544, 0.465, 0.5671, 0.4867, 0.5387, 0.4703, 0.544, 0.465, 0.569, 0.4793, 0.5998, 0.4867, 0.5671, 0.4867, 0.569, 0.4793, 0.5978, 0.4793, 0.6282, 0.4701, 0.5998, 0.4867, 0.5978, 0.4793, 0.6227, 0.4648, 0.6445, 0.4417, 0.6282, 0.4701, 0.6227, 0.4648, 0.6369, 0.4397, 0.5221, 0.4093, 0.5382, 0.3807, 0.5437, 0.3862, 0.5296, 0.4113, 0.6442, 0.4091, 0.6445, 0.4417, 0.6369, 0.4397, 0.637, 0.411, 0.5224, 0.442, 0.5221, 0.4093, 0.5296, 0.4113, 0.5297, 0.4401, 0.5996, 0.3642, 0.6282, 0.3805, 0.6226, 0.3861, 0.5976, 0.3716, 0.5976, 0.3716, 0.6226, 0.3861, 0.6148, 0.3915, 0.5947, 0.3792, 0.5297, 0.4401, 0.5296, 0.4113, 0.5401, 0.4132, 0.5402, 0.4381, 0.637, 0.411, 0.6369, 0.4397, 0.6265, 0.4378, 0.6264, 0.413, 0.5296, 0.4113, 0.5437, 0.3862, 0.5516, 0.3917, 0.5401, 0.4132, 0.6369, 0.4397, 0.6227, 0.4648, 0.615, 0.4594, 0.6265, 0.4378, 0.6227, 0.4648, 0.5978, 0.4793, 0.595, 0.4718, 0.615, 0.4594, 0.5978, 0.4793, 0.569, 0.4793, 0.5718, 0.4719, 0.595, 0.4718, 0.569, 0.4793, 0.544, 0.465, 0.5518, 0.4595, 0.5718, 0.4719, 0.544, 0.465, 0.5297, 0.4401, 0.5402, 0.4381, 0.5518, 0.4595, 0.5687, 0.3719, 0.5976, 0.3716, 0.5947, 0.3792, 0.5716, 0.3792, 0.5437, 0.3862, 0.5687, 0.3719, 0.5716, 0.3792, 0.5516, 0.3917, 0.6226, 0.3861, 0.637, 0.411, 0.6264, 0.413, 0.6148, 0.3915, 0.5718, 0.4719, 0.5718, 0.438, 0.5949, 0.438, 0.595, 0.4718, 0.5718, 0.438, 0.5717, 0.4148, 0.5948, 0.4147, 0.5949, 0.438, 0.5717, 0.4148, 0.5716, 0.3792, 0.5947, 0.3792, 0.5948, 0.4147, 0.5401, 0.4132, 0.5717, 0.4148, 0.5718, 0.438, 0.5402, 0.4381, 0.6265, 0.4378, 0.5949, 0.438, 0.5948, 0.4147, 0.6264, 0.413, 0.6265, 0.4378, 0.615, 0.4594, 0.595, 0.4718, 0.5949, 0.438, 0.5947, 0.3792, 0.6148, 0.3915, 0.6264, 0.413, 0.5948, 0.4147, 0.5401, 0.4132, 0.5516, 0.3917, 0.5716, 0.3792, 0.5717, 0.4148, 0.5718, 0.4719, 0.5518, 0.4595, 0.5402, 0.4381, 0.5718, 0.438, 0.8969, 0.6368, 0.8338, 0.6367, 0.834, 0.5528, 0.8971, 0.553, 0.7791, 0.605, 0.7477, 0.5502, 0.834, 0.5528, 0.8338, 0.6367, 0.9517, 0.6054, 0.8969, 0.6368, 0.8971, 0.553, 0.9834, 0.5508, 0.8971, 0.553, 0.834, 0.5528, 0.8341, 0.4844, 0.8973, 0.4846, 0.7478, 0.487, 0.8341, 0.4844, 0.834, 0.5528, 0.7477, 0.5502, 0.9836, 0.4876, 0.9834, 0.5508, 0.8971, 0.553, 0.8973, 0.4846, 0.8344, 0.4009, 0.8975, 0.4011, 0.8973, 0.4846, 0.8341, 0.4844, 0.9522, 0.4328, 0.9836, 0.4876, 0.8973, 0.4846, 0.8975, 0.4011, 0.7796, 0.4324, 0.8344, 0.4009, 0.8341, 0.4844, 0.7478, 0.487])
me_cube_001.materials.append(mat_material)
me_cube_001.use_remesh_preserve_volume = False
me_cube_001.use_remesh_preserve_attributes = False
me_cube_001.use_mirror_vertex_groups = False
me_cube_001.update()

# ---- objects
ob_camera = bpy.data.objects.new('Camera', cam_camera)
ob_sun = bpy.data.objects.new('Sun', light_sun_001)
ob_cube_001 = bpy.data.objects.new('Cube.001', me_cube_001)

# ---- transforms, parenting, visibility, modifiers, constraints
ob_camera.location = (4.849, -5.253, 5.532)
ob_camera.rotation_euler = (1.255, 0.02504, 0.5313)
ob_camera.lineart.crease_threshold = 0.0
ob_sun.location = (-0.5631, -3.258, 14.86)
ob_sun.rotation_euler = (0.1395, -0.2919, 0.7884)
ob_sun.lineart.crease_threshold = 0.0
ob_cube_001.location = (1.1, 1.1, 3.0)
ob_cube_001.lineart.crease_threshold = 0.0

# ---- collection membership
col_collection_1.objects.link(ob_camera)
col_collection_1.objects.link(ob_sun)
col_collection_1.objects.link(ob_cube_001)

# ---- scene / render settings (as saved in the file)
scene.camera = ob_camera
scene.frame_start = 1; scene.frame_end = 250; scene.frame_set(2)
scene.render.engine = 'BLENDER_EEVEE_NEXT'
scene.render.image_settings.color_mode = 'RGB'
scene.render.image_settings.compression = 90
scene.render.resolution_x = 800
scene.render.resolution_percentage = 300
scene.render.dither_intensity = 0.0
scene.render.bake_margin = 2
scene.render.bake_bias = 0.0
scene.cycles.use_denoising = False
scene.cycles.samples = 10
scene.cycles.sampling_pattern = 'TABULATED_SOBOL'
scene.cycles.light_sampling_threshold = 0.0
scene.cycles.use_adaptive_sampling = False
scene.cycles.use_light_tree = False
scene.cycles.blur_glossy = 0.0
scene.cycles.volume_bounces = 1
scene.cycles.pixel_filter_type = 'GAUSSIAN'
scene.cycles.sample_clamp_indirect = 0.0
scene.view_settings.view_transform = 'Standard'
bpy.context.view_layer.update()
